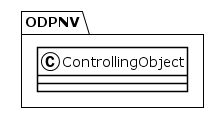

The diagram above was rendered by PlantUML. Its source (embedded in the PNG):
@startuml
!theme plain
package ODPNV {
class ControllingObject {
}
}
@enduml